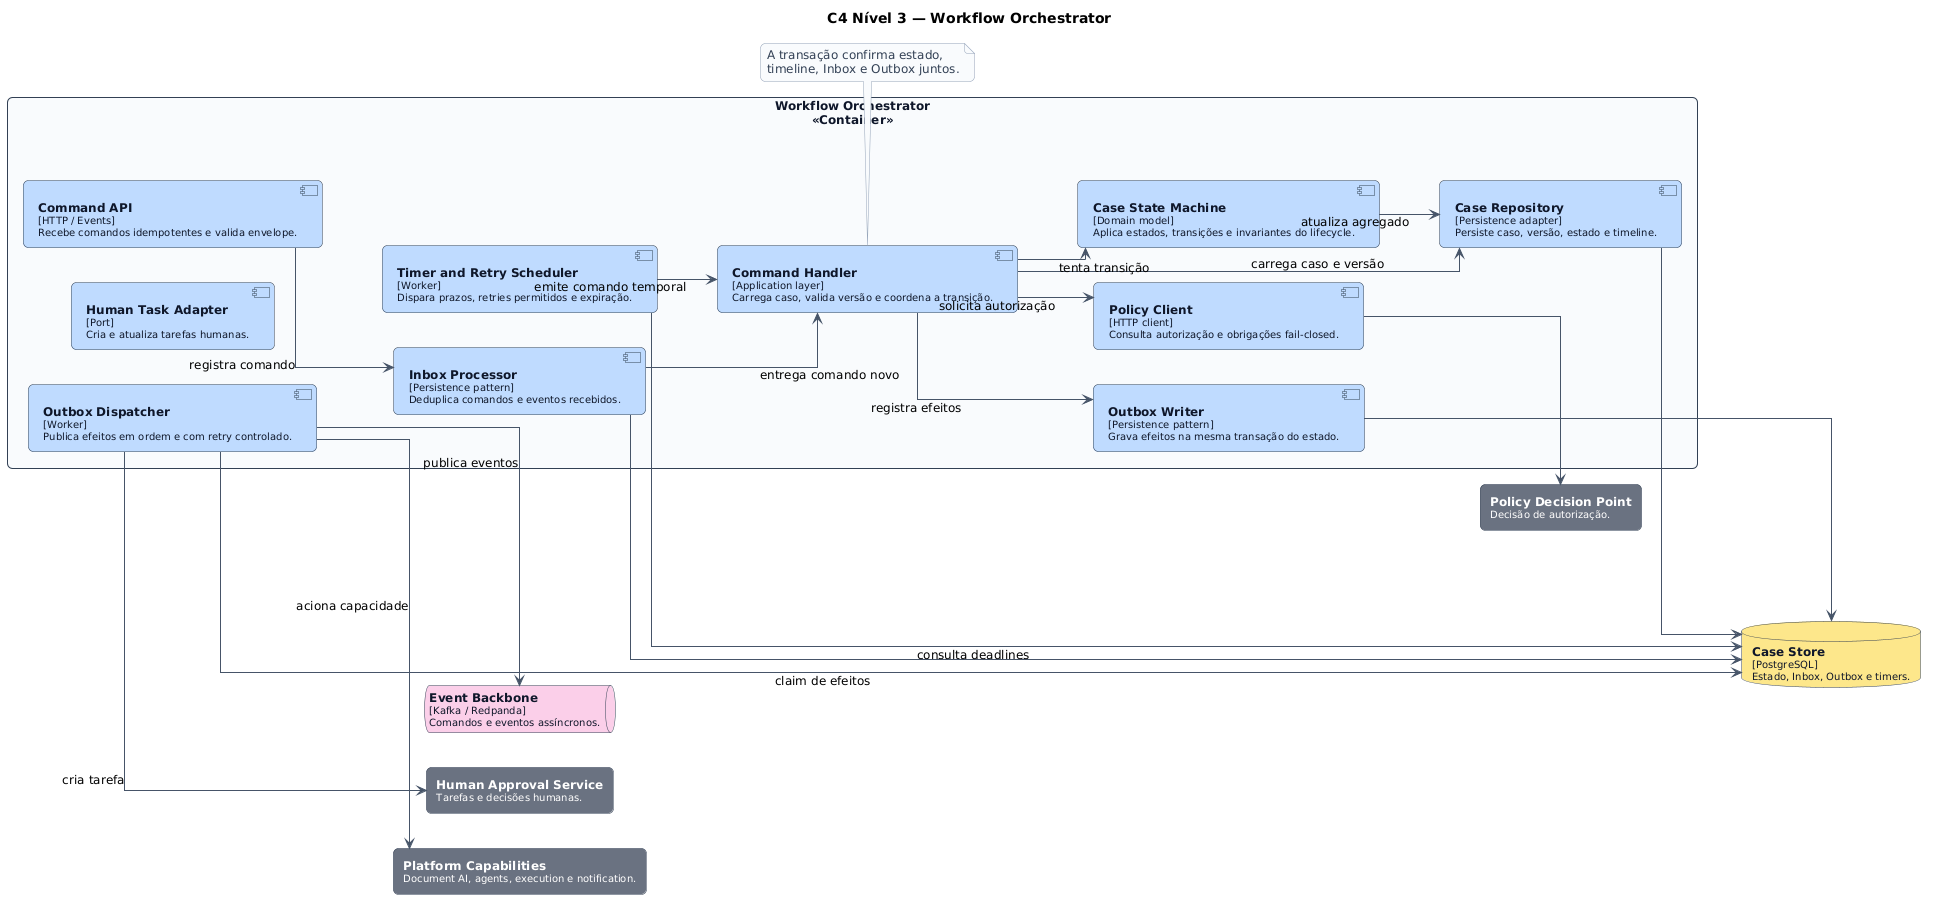

The diagram above was rendered by PlantUML. Its source (embedded in the PNG):
@startuml
!include _theme.iuml

title C4 Nível 3 — Workflow Orchestrator
left to right direction

package "Workflow Orchestrator\n<<Container>>" {
  C4Component(api, "Command API", "HTTP / Events", "Recebe comandos idempotentes e valida envelope.")
  C4Component(handler, "Command Handler", "Application layer", "Carrega caso, valida versão e coordena a transição.")
  C4Component(machine, "Case State Machine", "Domain model", "Aplica estados, transições e invariantes do lifecycle.")
  C4Component(policyClient, "Policy Client", "HTTP client", "Consulta autorização e obrigações fail-closed.")
  C4Component(taskAdapter, "Human Task Adapter", "Port", "Cria e atualiza tarefas humanas.")
  C4Component(timer, "Timer and Retry Scheduler", "Worker", "Dispara prazos, retries permitidos e expiração.")
  C4Component(inbox, "Inbox Processor", "Persistence pattern", "Deduplica comandos e eventos recebidos.")
  C4Component(outbox, "Outbox Writer", "Persistence pattern", "Grava efeitos na mesma transação do estado.")
  C4Component(dispatcher, "Outbox Dispatcher", "Worker", "Publica efeitos em ordem e com retry controlado.")
  C4Component(repo, "Case Repository", "Persistence adapter", "Persiste caso, versão, estado e timeline.")
}

C4ContainerDb(caseDb, "Case Store", "PostgreSQL", "Estado, Inbox, Outbox e timers.")
C4Queue(events, "Event Backbone", "Kafka / Redpanda", "Comandos e eventos assíncronos.")
C4External(pdp, "Policy Decision Point", "Decisão de autorização.")
C4External(human, "Human Approval Service", "Tarefas e decisões humanas.")
C4External(capabilities, "Platform Capabilities", "Document AI, agents, execution e notification.")

api --> inbox : registra comando
inbox --> handler : entrega comando novo
handler --> repo : carrega caso e versão
handler --> policyClient : solicita autorização
policyClient --> pdp
handler --> machine : tenta transição
machine --> repo : atualiza agregado
handler --> outbox : registra efeitos
repo --> caseDb
inbox --> caseDb
outbox --> caseDb
dispatcher --> caseDb : claim de efeitos
dispatcher --> events : publica eventos
dispatcher --> human : cria tarefa
dispatcher --> capabilities : aciona capacidade
timer --> caseDb : consulta deadlines
timer --> handler : emite comando temporal

note bottom of handler
A transação confirma estado,
timeline, Inbox e Outbox juntos.
end note
@enduml